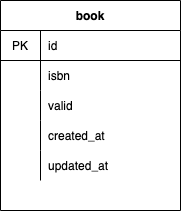

The diagram above was exported from draw.io. Its source (the exported page's mxGraphModel, read from the mxfile embedded in the PNG):
<mxGraphModel dx="1718" dy="722" grid="1" gridSize="10" guides="1" tooltips="1" connect="1" arrows="1" fold="1" page="1" pageScale="1" pageWidth="827" pageHeight="1169" math="0" shadow="0">
  <root>
    <mxCell id="0" />
    <mxCell id="1" parent="0" />
    <mxCell id="2" value="book" style="shape=table;startSize=30;container=1;collapsible=0;childLayout=tableLayout;fixedRows=1;rowLines=0;fontStyle=1;align=center;pointerEvents=1;" parent="1" vertex="1">
      <mxGeometry x="320" y="340" width="180" height="210" as="geometry" />
    </mxCell>
    <mxCell id="3" value="" style="shape=partialRectangle;html=1;whiteSpace=wrap;collapsible=0;dropTarget=0;pointerEvents=1;fillColor=none;top=0;left=0;bottom=1;right=0;points=[[0,0.5],[1,0.5]];portConstraint=eastwest;" parent="2" vertex="1">
      <mxGeometry y="30" width="180" height="30" as="geometry" />
    </mxCell>
    <mxCell id="4" value="PK" style="shape=partialRectangle;html=1;whiteSpace=wrap;connectable=0;fillColor=none;top=0;left=0;bottom=0;right=0;overflow=hidden;pointerEvents=1;" parent="3" vertex="1">
      <mxGeometry width="40" height="30" as="geometry">
        <mxRectangle width="40" height="30" as="alternateBounds" />
      </mxGeometry>
    </mxCell>
    <mxCell id="5" value="id" style="shape=partialRectangle;html=1;whiteSpace=wrap;connectable=0;fillColor=none;top=0;left=0;bottom=0;right=0;align=left;spacingLeft=6;overflow=hidden;pointerEvents=1;" parent="3" vertex="1">
      <mxGeometry x="40" width="140" height="30" as="geometry">
        <mxRectangle width="140" height="30" as="alternateBounds" />
      </mxGeometry>
    </mxCell>
    <mxCell id="6" value="" style="shape=partialRectangle;html=1;whiteSpace=wrap;collapsible=0;dropTarget=0;pointerEvents=1;fillColor=none;top=0;left=0;bottom=0;right=0;points=[[0,0.5],[1,0.5]];portConstraint=eastwest;" parent="2" vertex="1">
      <mxGeometry y="60" width="180" height="30" as="geometry" />
    </mxCell>
    <mxCell id="7" value="" style="shape=partialRectangle;html=1;whiteSpace=wrap;connectable=0;fillColor=none;top=0;left=0;bottom=0;right=0;overflow=hidden;pointerEvents=1;" parent="6" vertex="1">
      <mxGeometry width="40" height="30" as="geometry">
        <mxRectangle width="40" height="30" as="alternateBounds" />
      </mxGeometry>
    </mxCell>
    <mxCell id="8" value="isbn" style="shape=partialRectangle;html=1;whiteSpace=wrap;connectable=0;fillColor=none;top=0;left=0;bottom=0;right=0;align=left;spacingLeft=6;overflow=hidden;pointerEvents=1;" parent="6" vertex="1">
      <mxGeometry x="40" width="140" height="30" as="geometry">
        <mxRectangle width="140" height="30" as="alternateBounds" />
      </mxGeometry>
    </mxCell>
    <mxCell id="15" style="shape=partialRectangle;html=1;whiteSpace=wrap;collapsible=0;dropTarget=0;pointerEvents=1;fillColor=none;top=0;left=0;bottom=0;right=0;points=[[0,0.5],[1,0.5]];portConstraint=eastwest;" vertex="1" parent="2">
      <mxGeometry y="90" width="180" height="30" as="geometry" />
    </mxCell>
    <mxCell id="16" style="shape=partialRectangle;html=1;whiteSpace=wrap;connectable=0;fillColor=none;top=0;left=0;bottom=0;right=0;overflow=hidden;pointerEvents=1;" vertex="1" parent="15">
      <mxGeometry width="40" height="30" as="geometry">
        <mxRectangle width="40" height="30" as="alternateBounds" />
      </mxGeometry>
    </mxCell>
    <mxCell id="17" value="valid" style="shape=partialRectangle;html=1;whiteSpace=wrap;connectable=0;fillColor=none;top=0;left=0;bottom=0;right=0;align=left;spacingLeft=6;overflow=hidden;pointerEvents=1;" vertex="1" parent="15">
      <mxGeometry x="40" width="140" height="30" as="geometry">
        <mxRectangle width="140" height="30" as="alternateBounds" />
      </mxGeometry>
    </mxCell>
    <mxCell id="9" value="" style="shape=partialRectangle;html=1;whiteSpace=wrap;collapsible=0;dropTarget=0;pointerEvents=1;fillColor=none;top=0;left=0;bottom=0;right=0;points=[[0,0.5],[1,0.5]];portConstraint=eastwest;" parent="2" vertex="1">
      <mxGeometry y="120" width="180" height="30" as="geometry" />
    </mxCell>
    <mxCell id="10" value="" style="shape=partialRectangle;html=1;whiteSpace=wrap;connectable=0;fillColor=none;top=0;left=0;bottom=0;right=0;overflow=hidden;pointerEvents=1;" parent="9" vertex="1">
      <mxGeometry width="40" height="30" as="geometry">
        <mxRectangle width="40" height="30" as="alternateBounds" />
      </mxGeometry>
    </mxCell>
    <mxCell id="11" value="created_at" style="shape=partialRectangle;html=1;whiteSpace=wrap;connectable=0;fillColor=none;top=0;left=0;bottom=0;right=0;align=left;spacingLeft=6;overflow=hidden;pointerEvents=1;" parent="9" vertex="1">
      <mxGeometry x="40" width="140" height="30" as="geometry">
        <mxRectangle width="140" height="30" as="alternateBounds" />
      </mxGeometry>
    </mxCell>
    <mxCell id="12" style="shape=partialRectangle;html=1;whiteSpace=wrap;collapsible=0;dropTarget=0;pointerEvents=1;fillColor=none;top=0;left=0;bottom=0;right=0;points=[[0,0.5],[1,0.5]];portConstraint=eastwest;" parent="2" vertex="1">
      <mxGeometry y="150" width="180" height="30" as="geometry" />
    </mxCell>
    <mxCell id="13" style="shape=partialRectangle;html=1;whiteSpace=wrap;connectable=0;fillColor=none;top=0;left=0;bottom=0;right=0;overflow=hidden;pointerEvents=1;" parent="12" vertex="1">
      <mxGeometry width="40" height="30" as="geometry">
        <mxRectangle width="40" height="30" as="alternateBounds" />
      </mxGeometry>
    </mxCell>
    <mxCell id="14" value="updated_at" style="shape=partialRectangle;html=1;whiteSpace=wrap;connectable=0;fillColor=none;top=0;left=0;bottom=0;right=0;align=left;spacingLeft=6;overflow=hidden;pointerEvents=1;" parent="12" vertex="1">
      <mxGeometry x="40" width="140" height="30" as="geometry">
        <mxRectangle width="140" height="30" as="alternateBounds" />
      </mxGeometry>
    </mxCell>
  </root>
</mxGraphModel>